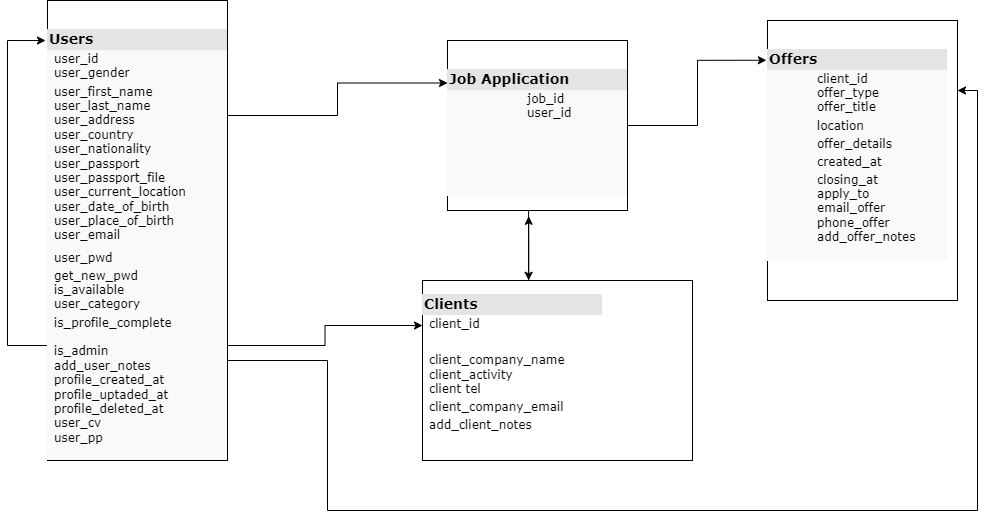

The diagram above was exported from draw.io. Its source (the exported page's mxGraphModel, read from the mxfile embedded in the PNG):
<mxGraphModel dx="2350" dy="539" grid="1" gridSize="10" guides="1" tooltips="1" connect="1" arrows="1" fold="1" page="1" pageScale="1" pageWidth="1100" pageHeight="850" background="none" math="0" shadow="0">
  <root>
    <mxCell id="0" />
    <mxCell id="1" parent="0" />
    <mxCell id="2ed32ef02a7f4228-12" value="&lt;br&gt;&lt;br&gt;&lt;div style=&quot;color: rgb(0 , 0 , 0) ; font-family: &amp;#34;verdana&amp;#34; ; font-style: normal ; letter-spacing: normal ; text-align: left ; text-indent: 0px ; text-transform: none ; word-spacing: 0px ; box-sizing: border-box ; width: 180px ; background: rgb(228 , 228 , 228) ; padding: 2px&quot;&gt;&lt;b&gt;&lt;font style=&quot;font-size: 14px&quot;&gt;Offers&lt;/font&gt;&lt;/b&gt;&lt;/div&gt;&lt;table cellpadding=&quot;2&quot; cellspacing=&quot;0&quot; style=&quot;color: rgb(0 , 0 , 0) ; font-family: &amp;#34;verdana&amp;#34; ; font-size: 1em ; font-style: normal ; font-weight: 400 ; letter-spacing: normal ; text-align: left ; text-transform: none ; word-spacing: 0px ; background-color: rgb(248 , 249 , 250) ; width: 180px&quot;&gt;&lt;tbody&gt;&lt;tr&gt;&lt;td&gt;&lt;br&gt;&lt;/td&gt;&lt;td&gt;client_id&lt;br&gt;offer_type&lt;br&gt;offer_title&lt;/td&gt;&lt;/tr&gt;&lt;tr&gt;&lt;td&gt;&lt;span style=&quot;white-space: pre&quot;&gt;&#09;&lt;/span&gt;&lt;br&gt;&lt;/td&gt;&lt;td&gt;location&lt;/td&gt;&lt;/tr&gt;&lt;tr&gt;&lt;td&gt;&lt;br&gt;&lt;/td&gt;&lt;td&gt;offer_details&lt;br&gt;&lt;/td&gt;&lt;/tr&gt;&lt;tr&gt;&lt;td&gt;&lt;br&gt;&lt;/td&gt;&lt;td&gt;created_at&lt;/td&gt;&lt;/tr&gt;&lt;tr&gt;&lt;td&gt;&lt;br&gt;&lt;/td&gt;&lt;td&gt;closing_at&lt;br&gt;apply_to&lt;br&gt;email_offer&lt;br&gt;phone_offer&lt;br&gt;add_offer_notes&lt;br&gt;&lt;br&gt;&lt;/td&gt;&lt;/tr&gt;&lt;/tbody&gt;&lt;/table&gt;" style="verticalAlign=top;align=left;overflow=fill;html=1;rounded=0;shadow=0;comic=0;labelBackgroundColor=none;strokeWidth=1;fontFamily=Verdana;fontSize=12" parent="1" vertex="1">
      <mxGeometry x="760" y="60" width="190" height="280" as="geometry" />
    </mxCell>
    <mxCell id="-KtRpZL5dUo9tvPGlUzb-31" style="edgeStyle=orthogonalEdgeStyle;rounded=0;orthogonalLoop=1;jettySize=auto;html=1;exitX=0.5;exitY=0;exitDx=0;exitDy=0;entryX=0.451;entryY=1.034;entryDx=0;entryDy=0;entryPerimeter=0;fontSize=12;fontColor=none;" edge="1" parent="1" source="-KtRpZL5dUo9tvPGlUzb-4" target="-KtRpZL5dUo9tvPGlUzb-7">
      <mxGeometry relative="1" as="geometry">
        <Array as="points">
          <mxPoint x="521" y="320" />
        </Array>
      </mxGeometry>
    </mxCell>
    <mxCell id="-KtRpZL5dUo9tvPGlUzb-4" value="&lt;br&gt;&lt;div style=&quot;font-family: &amp;#34;verdana&amp;#34; ; box-sizing: border-box ; width: 180px ; background: rgb(228 , 228 , 228) ; padding: 2px ; font-size: 14px&quot;&gt;&lt;b&gt;Clients&lt;/b&gt;&lt;/div&gt;&lt;table cellpadding=&quot;2&quot; cellspacing=&quot;0&quot; style=&quot;font-family: &amp;#34;verdana&amp;#34; ; width: 180px&quot;&gt;&lt;tbody&gt;&lt;tr&gt;&lt;td&gt;&lt;br&gt;&lt;/td&gt;&lt;td&gt;client_id&lt;span style=&quot;white-space: pre&quot;&gt;&#09;&lt;/span&gt;&lt;/td&gt;&lt;/tr&gt;&lt;tr&gt;&lt;td&gt;&lt;span&gt;&#09;&lt;/span&gt;&lt;br&gt;&lt;/td&gt;&lt;td&gt;&lt;br&gt;&lt;/td&gt;&lt;/tr&gt;&lt;tr&gt;&lt;td&gt;&lt;/td&gt;&lt;td&gt;client_company_name&lt;br&gt;client_activity&lt;br&gt;client tel&lt;/td&gt;&lt;/tr&gt;&lt;tr&gt;&lt;td&gt;&lt;br&gt;&lt;/td&gt;&lt;td&gt;client_company_email&lt;br&gt;&lt;/td&gt;&lt;/tr&gt;&lt;tr&gt;&lt;td&gt;&lt;br&gt;&lt;/td&gt;&lt;td&gt;add_client_notes&lt;/td&gt;&lt;/tr&gt;&lt;/tbody&gt;&lt;/table&gt;" style="verticalAlign=top;align=left;overflow=fill;html=1;rounded=0;shadow=0;comic=0;labelBackgroundColor=none;strokeWidth=1;fontFamily=Verdana;fontSize=12" vertex="1" parent="1">
      <mxGeometry x="415" y="320" width="270" height="180" as="geometry" />
    </mxCell>
    <mxCell id="-KtRpZL5dUo9tvPGlUzb-25" style="edgeStyle=orthogonalEdgeStyle;rounded=0;orthogonalLoop=1;jettySize=auto;html=1;exitX=1;exitY=0.75;exitDx=0;exitDy=0;entryX=1;entryY=0.25;entryDx=0;entryDy=0;fontSize=12;fontColor=none;" edge="1" parent="1" source="-KtRpZL5dUo9tvPGlUzb-6" target="2ed32ef02a7f4228-12">
      <mxGeometry relative="1" as="geometry">
        <Array as="points">
          <mxPoint x="220" y="400" />
          <mxPoint x="320" y="400" />
          <mxPoint x="320" y="550" />
          <mxPoint x="970" y="550" />
          <mxPoint x="970" y="130" />
        </Array>
      </mxGeometry>
    </mxCell>
    <mxCell id="-KtRpZL5dUo9tvPGlUzb-26" style="edgeStyle=orthogonalEdgeStyle;rounded=0;orthogonalLoop=1;jettySize=auto;html=1;exitX=0;exitY=0.75;exitDx=0;exitDy=0;fontSize=12;fontColor=none;entryX=-0.011;entryY=0.087;entryDx=0;entryDy=0;entryPerimeter=0;" edge="1" parent="1" source="-KtRpZL5dUo9tvPGlUzb-6" target="-KtRpZL5dUo9tvPGlUzb-6">
      <mxGeometry relative="1" as="geometry">
        <mxPoint x="30" y="80" as="targetPoint" />
        <Array as="points">
          <mxPoint y="385" />
          <mxPoint y="80" />
        </Array>
      </mxGeometry>
    </mxCell>
    <mxCell id="-KtRpZL5dUo9tvPGlUzb-28" style="edgeStyle=orthogonalEdgeStyle;rounded=0;orthogonalLoop=1;jettySize=auto;html=1;exitX=1;exitY=0.75;exitDx=0;exitDy=0;entryX=0;entryY=0.25;entryDx=0;entryDy=0;fontSize=12;fontColor=none;" edge="1" parent="1" source="-KtRpZL5dUo9tvPGlUzb-6" target="-KtRpZL5dUo9tvPGlUzb-4">
      <mxGeometry relative="1" as="geometry" />
    </mxCell>
    <mxCell id="-KtRpZL5dUo9tvPGlUzb-29" style="edgeStyle=orthogonalEdgeStyle;rounded=0;orthogonalLoop=1;jettySize=auto;html=1;exitX=1;exitY=0.25;exitDx=0;exitDy=0;entryX=0;entryY=0.25;entryDx=0;entryDy=0;fontSize=12;fontColor=none;" edge="1" parent="1" source="-KtRpZL5dUo9tvPGlUzb-6" target="-KtRpZL5dUo9tvPGlUzb-7">
      <mxGeometry relative="1" as="geometry" />
    </mxCell>
    <mxCell id="-KtRpZL5dUo9tvPGlUzb-6" value="&lt;br&gt;&lt;br&gt;&lt;div style=&quot;color: rgb(0 , 0 , 0) ; font-family: &amp;#34;verdana&amp;#34; ; font-style: normal ; letter-spacing: normal ; text-align: left ; text-indent: 0px ; text-transform: none ; word-spacing: 0px ; box-sizing: border-box ; width: 180px ; background: rgb(228 , 228 , 228) ; padding: 2px&quot;&gt;&lt;b&gt;&lt;font style=&quot;font-size: 14px&quot;&gt;Users&lt;/font&gt;&lt;/b&gt;&lt;/div&gt;&lt;table cellpadding=&quot;2&quot; cellspacing=&quot;0&quot; style=&quot;color: rgb(0 , 0 , 0) ; font-family: &amp;#34;verdana&amp;#34; ; font-size: 1em ; font-style: normal ; font-weight: 400 ; letter-spacing: normal ; text-align: left ; text-transform: none ; word-spacing: 0px ; background-color: rgb(248 , 249 , 250) ; width: 180px&quot;&gt;&lt;tbody&gt;&lt;tr&gt;&lt;td&gt;&lt;span&gt;&#09;&lt;/span&gt;&lt;br&gt;&lt;/td&gt;&lt;td&gt;user_id&lt;span style=&quot;white-space: pre&quot;&gt;&#09;&lt;/span&gt;&lt;span style=&quot;white-space: pre&quot;&gt;&#09;&lt;/span&gt;&lt;br&gt;user_gender&lt;/td&gt;&lt;/tr&gt;&lt;tr&gt;&lt;td&gt;&lt;/td&gt;&lt;td&gt;user_first_name&lt;br&gt;user_last_name&lt;br&gt;user_address&lt;br&gt;user_country&lt;br&gt;user_nationality&lt;br&gt;user_passport&lt;br&gt;user_passport_file&lt;br&gt;user_current_location&lt;br&gt;user_date_of_birth&lt;br&gt;user_place_of_birth&lt;br&gt;user_email&lt;/td&gt;&lt;/tr&gt;&lt;tr&gt;&lt;td&gt;&lt;/td&gt;&lt;td&gt;&lt;/td&gt;&lt;/tr&gt;&lt;tr&gt;&lt;td&gt;&lt;br&gt;&lt;/td&gt;&lt;td&gt;user_pwd&lt;br&gt;&lt;/td&gt;&lt;/tr&gt;&lt;tr&gt;&lt;td&gt;&lt;br&gt;&lt;/td&gt;&lt;td&gt;get_new_pwd&lt;br&gt;is_available&lt;br&gt;user_category&lt;/td&gt;&lt;/tr&gt;&lt;tr&gt;&lt;td&gt;&lt;br&gt;&lt;/td&gt;&lt;td&gt;is_profile_complete&lt;br&gt;&lt;br&gt;is_admin&lt;br&gt;add_user_notes&lt;br&gt;profile_created_at&lt;br&gt;profile_uptaded_at&lt;br&gt;profile_deleted_at&lt;br&gt;user_cv&lt;br&gt;user_pp&lt;br&gt;&lt;br&gt;&lt;/td&gt;&lt;/tr&gt;&lt;/tbody&gt;&lt;/table&gt;" style="verticalAlign=top;align=left;overflow=fill;html=1;rounded=0;shadow=0;comic=0;labelBackgroundColor=none;strokeWidth=1;fontFamily=Verdana;fontSize=12" vertex="1" parent="1">
      <mxGeometry x="40" y="40" width="180" height="460" as="geometry" />
    </mxCell>
    <mxCell id="-KtRpZL5dUo9tvPGlUzb-30" style="edgeStyle=orthogonalEdgeStyle;rounded=0;orthogonalLoop=1;jettySize=auto;html=1;exitX=1;exitY=0.5;exitDx=0;exitDy=0;entryX=-0.006;entryY=0.142;entryDx=0;entryDy=0;entryPerimeter=0;fontSize=12;fontColor=none;" edge="1" parent="1" source="-KtRpZL5dUo9tvPGlUzb-7" target="2ed32ef02a7f4228-12">
      <mxGeometry relative="1" as="geometry" />
    </mxCell>
    <mxCell id="-KtRpZL5dUo9tvPGlUzb-32" style="edgeStyle=orthogonalEdgeStyle;rounded=0;orthogonalLoop=1;jettySize=auto;html=1;exitX=0.75;exitY=1;exitDx=0;exitDy=0;entryX=0.393;entryY=-0.001;entryDx=0;entryDy=0;entryPerimeter=0;fontSize=12;fontColor=none;" edge="1" parent="1" source="-KtRpZL5dUo9tvPGlUzb-7" target="-KtRpZL5dUo9tvPGlUzb-4">
      <mxGeometry relative="1" as="geometry">
        <Array as="points">
          <mxPoint x="521" y="250" />
        </Array>
      </mxGeometry>
    </mxCell>
    <mxCell id="-KtRpZL5dUo9tvPGlUzb-7" value="&lt;br&gt;&lt;br&gt;&lt;div style=&quot;color: rgb(0 , 0 , 0) ; font-family: &amp;#34;verdana&amp;#34; ; font-style: normal ; letter-spacing: normal ; text-align: left ; text-indent: 0px ; text-transform: none ; word-spacing: 0px ; box-sizing: border-box ; width: 180px ; background: rgb(228 , 228 , 228) ; padding: 2px ; font-size: 14px&quot;&gt;&lt;b&gt;&lt;font style=&quot;font-size: 14px&quot;&gt;Job Application&lt;/font&gt;&lt;/b&gt;&lt;/div&gt;&lt;table cellpadding=&quot;2&quot; cellspacing=&quot;0&quot; style=&quot;color: rgb(0 , 0 , 0) ; font-family: &amp;#34;verdana&amp;#34; ; font-style: normal ; font-weight: 400 ; letter-spacing: normal ; text-align: left ; text-transform: none ; word-spacing: 0px ; background-color: rgb(248 , 249 , 250) ; width: 180px&quot;&gt;&lt;tbody&gt;&lt;tr&gt;&lt;td&gt;&lt;span style=&quot;white-space: pre&quot;&gt;&#09;&lt;/span&gt;&lt;br&gt;&lt;/td&gt;&lt;td&gt;job_id&lt;br&gt;user_id&lt;/td&gt;&lt;/tr&gt;&lt;tr&gt;&lt;td&gt;&lt;br&gt;&lt;/td&gt;&lt;td&gt;&lt;br&gt;&lt;/td&gt;&lt;/tr&gt;&lt;tr&gt;&lt;td&gt;&lt;/td&gt;&lt;td&gt;&lt;/td&gt;&lt;/tr&gt;&lt;tr&gt;&lt;td&gt;&lt;br&gt;&lt;/td&gt;&lt;td&gt;&lt;br&gt;&lt;/td&gt;&lt;/tr&gt;&lt;tr&gt;&lt;td&gt;&lt;/td&gt;&lt;td&gt;&lt;br&gt;&lt;br&gt;&lt;/td&gt;&lt;/tr&gt;&lt;/tbody&gt;&lt;/table&gt;" style="verticalAlign=top;align=left;overflow=fill;html=1;rounded=0;shadow=0;comic=0;labelBackgroundColor=none;strokeWidth=1;fontFamily=Verdana;fontSize=12" vertex="1" parent="1">
      <mxGeometry x="440" y="80" width="180" height="170" as="geometry" />
    </mxCell>
  </root>
</mxGraphModel>